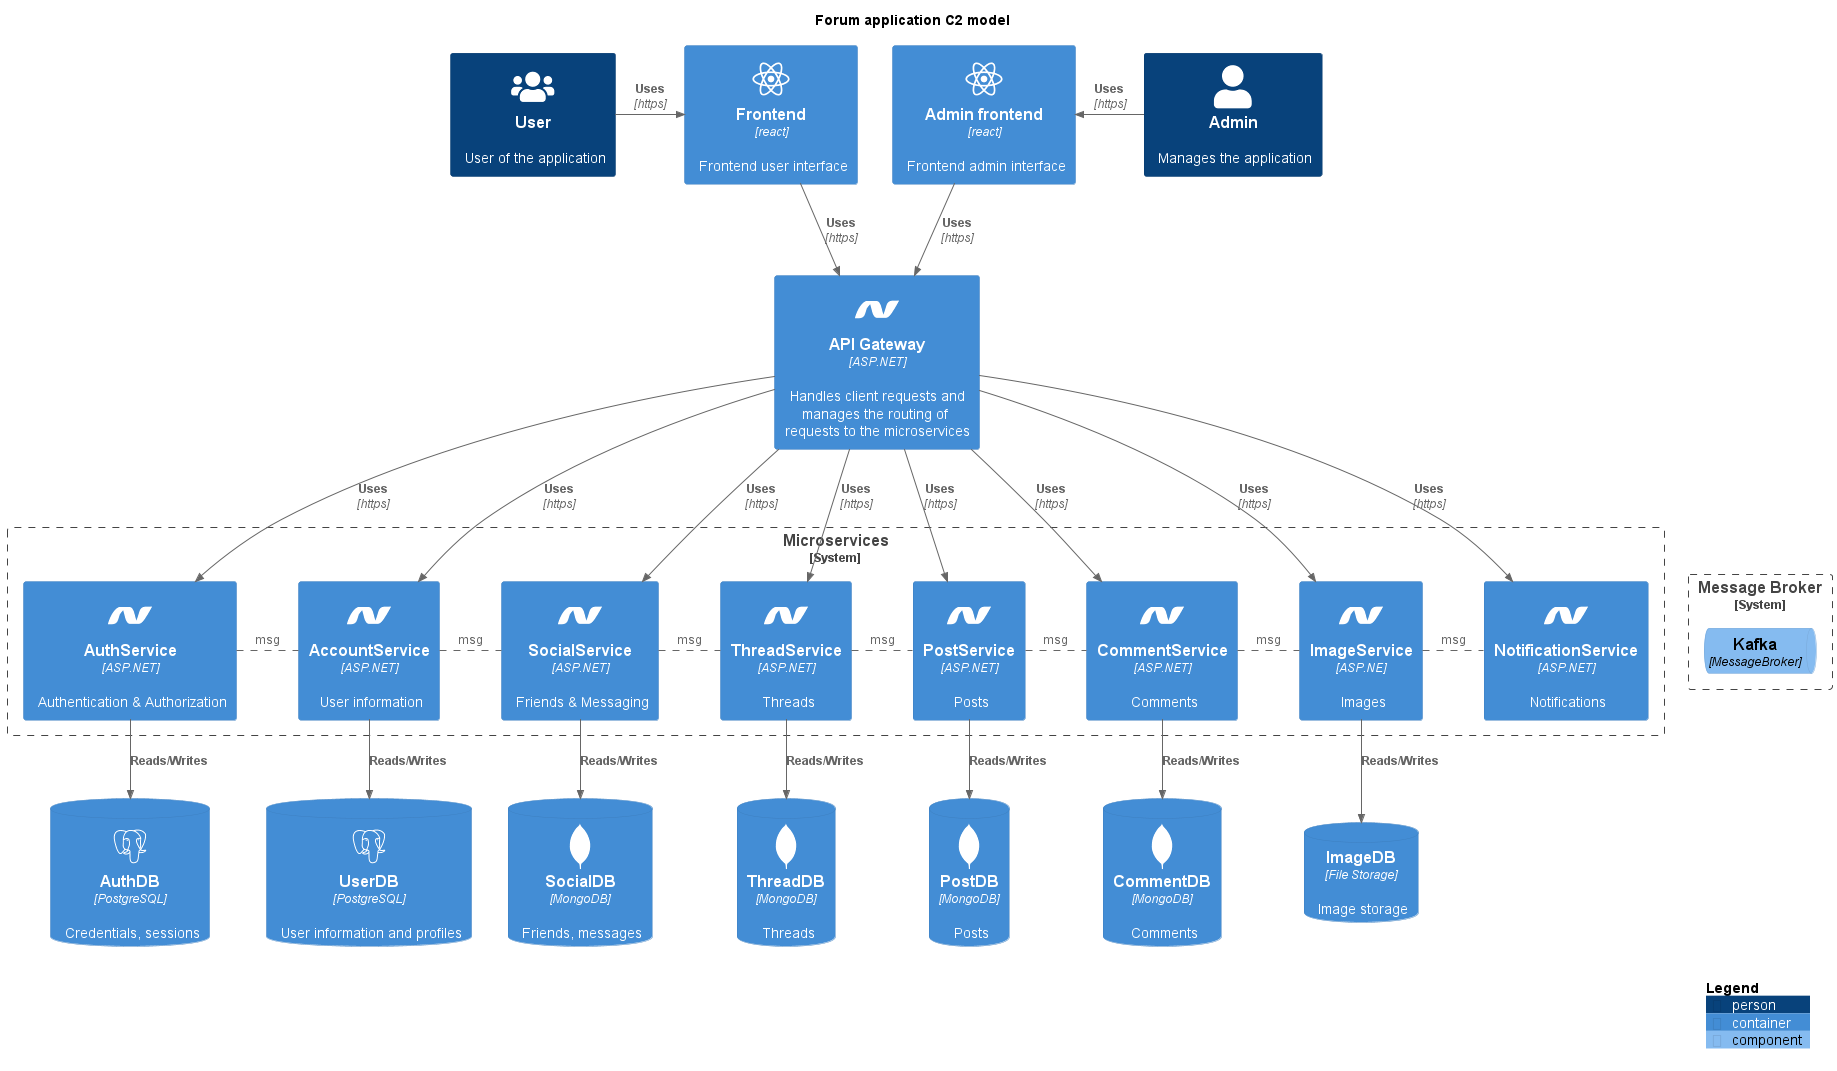

The diagram above was rendered by PlantUML. Its source (embedded in the PNG):
@startuml Architecture_C2
title Forum application C2 model
' !include https://raw.githubusercontent.com/plantuml-stdlib/C4-PlantUML/master/C4_Container.puml

!include <C4/C4_Component>
!define DEVICONS https://raw.githubusercontent.com/tupadr3/plantuml-icon-font-sprites/master/devicons
!define FONTAWESOME https://raw.githubusercontent.com/tupadr3/plantuml-icon-font-sprites/master/font-awesome-5
!include DEVICONS/react.puml
!include DEVICONS/dotnet.puml
!include DEVICONS/postgresql.puml
!include DEVICONS/mongodb.puml
!include FONTAWESOME/users.puml

Person(user, "User", "User of the application", $sprite="users")
Person(admin, "Admin", "Manages the application")

Container(frontend, "Frontend", "react", "Frontend user interface", $sprite="react")
Container(frontendadmin, "Admin frontend", "react", "Frontend admin interface", $sprite="react")

Container(api, "API Gateway", "ASP.NET", "Handles client requests and manages the routing of requests to the microservices", $sprite="dotnet")

System_Boundary(ms, "Microservices", "Back-end services"){
Container(authservice, "AuthService", "ASP.NET", "Authentication & Authorization", $sprite="dotnet")
Container(accservice, "AccountService", "ASP.NET", "User information", $sprite="dotnet")
Container(socialservice, "SocialService", "ASP.NET", "Friends & Messaging", $sprite="dotnet")
Container(threadservice, "ThreadService", "ASP.NET", "Threads", $sprite="dotnet")
Container(postservice, "PostService", "ASP.NET", "Posts", $sprite="dotnet")
Container(commentservice, "CommentService", "ASP.NET", "Comments", $sprite="dotnet")
Container(notificationservice, "NotificationService", "ASP.NET", "Notifications", $sprite="dotnet")
Container(imageservice, "ImageService", "ASP.NE", "Images", $sprite="dotnet")
}

ContainerDb(authdb, "AuthDB", "PostgreSQL", "Credentials, sessions", $sprite="postgresql")
ContainerDb(userdb, "UserDB", "PostgreSQL", "User information and profiles", $sprite="postgresql")
ContainerDb(socialdb, "SocialDB", "MongoDB", "Friends, messages", $sprite="mongodb")
ContainerDb(threaddb, "ThreadDB", "MongoDB", "Threads", $sprite="mongodb")
ContainerDb(postdb, "PostDB", "MongoDB", "Posts", $sprite="mongodb")
ContainerDb(commentdb, "CommentDB", "MongoDB", "Comments", $sprite="mongodb")
ContainerDb(imagedb, "ImageDB", "File Storage", "Image storage")

System_Boundary(mb, "Message Broker", " "){
ComponentQueue(mq, "Kafka", "MessageBroker")
}

Rel_R(user, frontend, "Uses", "https")
Rel_R(admin, frontendadmin, "Uses", "https")

Rel(frontend, api, "Uses", "https")
Rel(frontendadmin, api, "Uses", "https")

user -[hidden]> frontend
frontend -[hidden]> frontendadmin
frontendadmin -[hidden]> admin

Rel(api, authservice, "Uses", "https")
Rel(api, accservice, "Uses", "https")
Rel(api, socialservice, "Uses", "https")
Rel(api, threadservice, "Uses", "https")
Rel(api, postservice, "Uses", "https")
Rel(api, commentservice, "Uses", "https")
Rel(api, imageservice, "Uses", "https")
Rel(api, notificationservice, "Uses", "https")

authservice . accservice : msg
accservice . socialservice : msg
socialservice . threadservice : msg
threadservice . postservice : msg
postservice . commentservice : msg
commentservice . imageservice : msg
imageservice . notificationservice : msg

imageservice -[hidden]> mq

Rel(authservice, authdb, "Reads/Writes")
Rel(accservice, userdb, "Reads/Writes")
Rel(socialservice, socialdb, "Reads/Writes")
Rel(threadservice, threaddb, "Reads/Writes")
Rel(postservice, postdb, "Reads/Writes")
Rel(commentservice, commentdb, "Reads/Writes")
Rel(imageservice, imagedb, "Reads/Writes")

SHOW_LEGEND()
@enduml